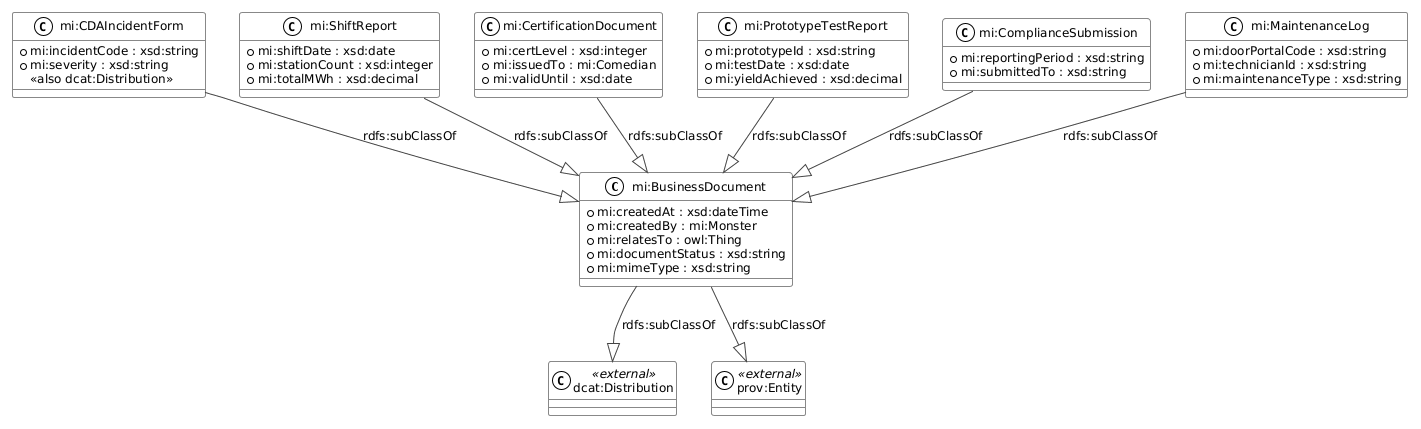

The diagram above was rendered by PlantUML. Its source (embedded in the PNG):
@startuml
!theme plain
skinparam backgroundColor #FFFFFF
skinparam classBackgroundColor #FAFAFA
skinparam classBorderColor #888888
skinparam arrowColor #444444
skinparam defaultFontSize 12

class "mi:BusinessDocument" as BD {
  + mi:createdAt : xsd:dateTime
  + mi:createdBy : mi:Monster
  + mi:relatesTo : owl:Thing
  + mi:documentStatus : xsd:string
  + mi:mimeType : xsd:string
}

class "dcat:Distribution" as DCAT <<external>> {
}

class "prov:Entity" as PROV <<external>> {
}

class "mi:CDAIncidentForm" as CDA {
  + mi:incidentCode : xsd:string
  + mi:severity : xsd:string
  <<also dcat:Distribution>>
}

class "mi:ShiftReport" as SR {
  + mi:shiftDate : xsd:date
  + mi:stationCount : xsd:integer
  + mi:totalMWh : xsd:decimal
}

class "mi:CertificationDocument" as CD {
  + mi:certLevel : xsd:integer
  + mi:issuedTo : mi:Comedian
  + mi:validUntil : xsd:date
}

class "mi:PrototypeTestReport" as PTR {
  + mi:prototypeId : xsd:string
  + mi:testDate : xsd:date
  + mi:yieldAchieved : xsd:decimal
}

class "mi:ComplianceSubmission" as CS {
  + mi:reportingPeriod : xsd:string
  + mi:submittedTo : xsd:string
}

class "mi:MaintenanceLog" as ML {
  + mi:doorPortalCode : xsd:string
  + mi:technicianId : xsd:string
  + mi:maintenanceType : xsd:string
}

BD --|> DCAT : rdfs:subClassOf
BD --|> PROV : rdfs:subClassOf

CDA --|> BD : rdfs:subClassOf
SR  --|> BD : rdfs:subClassOf
CD  --|> BD : rdfs:subClassOf
PTR --|> BD : rdfs:subClassOf
CS  --|> BD : rdfs:subClassOf
ML  --|> BD : rdfs:subClassOf
@enduml